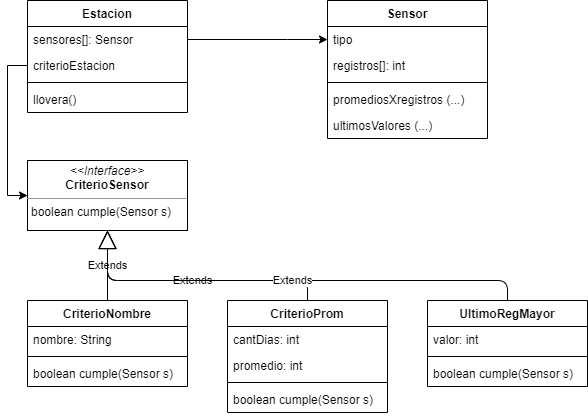

The diagram above was exported from draw.io. Its source (the exported page's mxGraphModel, read from the mxfile embedded in the PNG):
<mxGraphModel dx="1278" dy="624" grid="1" gridSize="10" guides="1" tooltips="1" connect="1" arrows="1" fold="1" page="1" pageScale="1" pageWidth="827" pageHeight="1169" math="0" shadow="0">
  <root>
    <mxCell id="0" />
    <mxCell id="1" parent="0" />
    <mxCell id="wAmePJvIQuasDUAeIwsN-1" value="Estacion" style="swimlane;fontStyle=1;align=center;verticalAlign=top;childLayout=stackLayout;horizontal=1;startSize=26;horizontalStack=0;resizeParent=1;resizeParentMax=0;resizeLast=0;collapsible=1;marginBottom=0;" parent="1" vertex="1">
      <mxGeometry x="80" y="40" width="160" height="112" as="geometry" />
    </mxCell>
    <mxCell id="wAmePJvIQuasDUAeIwsN-2" value="sensores[]: Sensor" style="text;strokeColor=none;fillColor=none;align=left;verticalAlign=top;spacingLeft=4;spacingRight=4;overflow=hidden;rotatable=0;points=[[0,0.5],[1,0.5]];portConstraint=eastwest;" parent="wAmePJvIQuasDUAeIwsN-1" vertex="1">
      <mxGeometry y="26" width="160" height="26" as="geometry" />
    </mxCell>
    <mxCell id="wAmePJvIQuasDUAeIwsN-20" value="criterioEstacion" style="text;strokeColor=none;fillColor=none;align=left;verticalAlign=top;spacingLeft=4;spacingRight=4;overflow=hidden;rotatable=0;points=[[0,0.5],[1,0.5]];portConstraint=eastwest;" parent="wAmePJvIQuasDUAeIwsN-1" vertex="1">
      <mxGeometry y="52" width="160" height="26" as="geometry" />
    </mxCell>
    <mxCell id="wAmePJvIQuasDUAeIwsN-3" value="" style="line;strokeWidth=1;fillColor=none;align=left;verticalAlign=middle;spacingTop=-1;spacingLeft=3;spacingRight=3;rotatable=0;labelPosition=right;points=[];portConstraint=eastwest;" parent="wAmePJvIQuasDUAeIwsN-1" vertex="1">
      <mxGeometry y="78" width="160" height="8" as="geometry" />
    </mxCell>
    <mxCell id="wAmePJvIQuasDUAeIwsN-4" value="llovera()" style="text;strokeColor=none;fillColor=none;align=left;verticalAlign=top;spacingLeft=4;spacingRight=4;overflow=hidden;rotatable=0;points=[[0,0.5],[1,0.5]];portConstraint=eastwest;" parent="wAmePJvIQuasDUAeIwsN-1" vertex="1">
      <mxGeometry y="86" width="160" height="26" as="geometry" />
    </mxCell>
    <mxCell id="wAmePJvIQuasDUAeIwsN-5" value="Sensor" style="swimlane;fontStyle=1;align=center;verticalAlign=top;childLayout=stackLayout;horizontal=1;startSize=26;horizontalStack=0;resizeParent=1;resizeParentMax=0;resizeLast=0;collapsible=1;marginBottom=0;" parent="1" vertex="1">
      <mxGeometry x="380" y="40" width="160" height="138" as="geometry" />
    </mxCell>
    <mxCell id="wAmePJvIQuasDUAeIwsN-6" value="tipo" style="text;strokeColor=none;fillColor=none;align=left;verticalAlign=top;spacingLeft=4;spacingRight=4;overflow=hidden;rotatable=0;points=[[0,0.5],[1,0.5]];portConstraint=eastwest;" parent="wAmePJvIQuasDUAeIwsN-5" vertex="1">
      <mxGeometry y="26" width="160" height="26" as="geometry" />
    </mxCell>
    <mxCell id="wAmePJvIQuasDUAeIwsN-9" value="registros[]: int" style="text;strokeColor=none;fillColor=none;align=left;verticalAlign=top;spacingLeft=4;spacingRight=4;overflow=hidden;rotatable=0;points=[[0,0.5],[1,0.5]];portConstraint=eastwest;" parent="wAmePJvIQuasDUAeIwsN-5" vertex="1">
      <mxGeometry y="52" width="160" height="26" as="geometry" />
    </mxCell>
    <mxCell id="wAmePJvIQuasDUAeIwsN-7" value="" style="line;strokeWidth=1;fillColor=none;align=left;verticalAlign=middle;spacingTop=-1;spacingLeft=3;spacingRight=3;rotatable=0;labelPosition=right;points=[];portConstraint=eastwest;" parent="wAmePJvIQuasDUAeIwsN-5" vertex="1">
      <mxGeometry y="78" width="160" height="8" as="geometry" />
    </mxCell>
    <mxCell id="wAmePJvIQuasDUAeIwsN-62" value="promediosXregistros (...)" style="text;strokeColor=none;fillColor=none;align=left;verticalAlign=top;spacingLeft=4;spacingRight=4;overflow=hidden;rotatable=0;points=[[0,0.5],[1,0.5]];portConstraint=eastwest;" parent="wAmePJvIQuasDUAeIwsN-5" vertex="1">
      <mxGeometry y="86" width="160" height="26" as="geometry" />
    </mxCell>
    <mxCell id="wAmePJvIQuasDUAeIwsN-61" value="ultimosValores (...)" style="text;strokeColor=none;fillColor=none;align=left;verticalAlign=top;spacingLeft=4;spacingRight=4;overflow=hidden;rotatable=0;points=[[0,0.5],[1,0.5]];portConstraint=eastwest;" parent="wAmePJvIQuasDUAeIwsN-5" vertex="1">
      <mxGeometry y="112" width="160" height="26" as="geometry" />
    </mxCell>
    <mxCell id="wAmePJvIQuasDUAeIwsN-11" style="edgeStyle=orthogonalEdgeStyle;rounded=0;orthogonalLoop=1;jettySize=auto;html=1;" parent="1" source="wAmePJvIQuasDUAeIwsN-2" target="wAmePJvIQuasDUAeIwsN-5" edge="1">
      <mxGeometry relative="1" as="geometry">
        <Array as="points">
          <mxPoint x="340" y="79" />
          <mxPoint x="340" y="79" />
        </Array>
      </mxGeometry>
    </mxCell>
    <mxCell id="wAmePJvIQuasDUAeIwsN-59" value="&lt;p style=&quot;margin: 0px ; margin-top: 4px ; text-align: center&quot;&gt;&lt;i&gt;&amp;lt;&amp;lt;Interface&amp;gt;&amp;gt;&lt;/i&gt;&lt;br&gt;&lt;b&gt;CriterioSensor&lt;/b&gt;&lt;/p&gt;&lt;hr size=&quot;1&quot;&gt;&lt;p style=&quot;margin: 0px ; margin-left: 4px&quot;&gt;boolean cumple(Sensor s)&lt;/p&gt;" style="verticalAlign=top;align=left;overflow=fill;fontSize=12;fontFamily=Helvetica;html=1;" parent="1" vertex="1">
      <mxGeometry x="80" y="200" width="160" height="70" as="geometry" />
    </mxCell>
    <mxCell id="wAmePJvIQuasDUAeIwsN-60" style="edgeStyle=orthogonalEdgeStyle;rounded=0;orthogonalLoop=1;jettySize=auto;html=1;entryX=0;entryY=0.5;entryDx=0;entryDy=0;" parent="1" source="wAmePJvIQuasDUAeIwsN-20" target="wAmePJvIQuasDUAeIwsN-59" edge="1">
      <mxGeometry relative="1" as="geometry" />
    </mxCell>
    <mxCell id="_sLU4nMUCiXrhP9GCLRf-1" value="CriterioNombre" style="swimlane;fontStyle=1;align=center;verticalAlign=top;childLayout=stackLayout;horizontal=1;startSize=26;horizontalStack=0;resizeParent=1;resizeParentMax=0;resizeLast=0;collapsible=1;marginBottom=0;" vertex="1" parent="1">
      <mxGeometry x="80" y="340" width="160" height="86" as="geometry" />
    </mxCell>
    <mxCell id="_sLU4nMUCiXrhP9GCLRf-2" value="nombre: String" style="text;strokeColor=none;fillColor=none;align=left;verticalAlign=top;spacingLeft=4;spacingRight=4;overflow=hidden;rotatable=0;points=[[0,0.5],[1,0.5]];portConstraint=eastwest;" vertex="1" parent="_sLU4nMUCiXrhP9GCLRf-1">
      <mxGeometry y="26" width="160" height="26" as="geometry" />
    </mxCell>
    <mxCell id="_sLU4nMUCiXrhP9GCLRf-3" value="" style="line;strokeWidth=1;fillColor=none;align=left;verticalAlign=middle;spacingTop=-1;spacingLeft=3;spacingRight=3;rotatable=0;labelPosition=right;points=[];portConstraint=eastwest;" vertex="1" parent="_sLU4nMUCiXrhP9GCLRf-1">
      <mxGeometry y="52" width="160" height="8" as="geometry" />
    </mxCell>
    <mxCell id="_sLU4nMUCiXrhP9GCLRf-4" value="boolean cumple(Sensor s)" style="text;strokeColor=none;fillColor=none;align=left;verticalAlign=top;spacingLeft=4;spacingRight=4;overflow=hidden;rotatable=0;points=[[0,0.5],[1,0.5]];portConstraint=eastwest;" vertex="1" parent="_sLU4nMUCiXrhP9GCLRf-1">
      <mxGeometry y="60" width="160" height="26" as="geometry" />
    </mxCell>
    <mxCell id="_sLU4nMUCiXrhP9GCLRf-5" value="CriterioProm" style="swimlane;fontStyle=1;align=center;verticalAlign=top;childLayout=stackLayout;horizontal=1;startSize=26;horizontalStack=0;resizeParent=1;resizeParentMax=0;resizeLast=0;collapsible=1;marginBottom=0;" vertex="1" parent="1">
      <mxGeometry x="280" y="340" width="160" height="112" as="geometry" />
    </mxCell>
    <mxCell id="_sLU4nMUCiXrhP9GCLRf-6" value="cantDias: int" style="text;strokeColor=none;fillColor=none;align=left;verticalAlign=top;spacingLeft=4;spacingRight=4;overflow=hidden;rotatable=0;points=[[0,0.5],[1,0.5]];portConstraint=eastwest;" vertex="1" parent="_sLU4nMUCiXrhP9GCLRf-5">
      <mxGeometry y="26" width="160" height="26" as="geometry" />
    </mxCell>
    <mxCell id="_sLU4nMUCiXrhP9GCLRf-16" value="promedio: int" style="text;strokeColor=none;fillColor=none;align=left;verticalAlign=top;spacingLeft=4;spacingRight=4;overflow=hidden;rotatable=0;points=[[0,0.5],[1,0.5]];portConstraint=eastwest;" vertex="1" parent="_sLU4nMUCiXrhP9GCLRf-5">
      <mxGeometry y="52" width="160" height="26" as="geometry" />
    </mxCell>
    <mxCell id="_sLU4nMUCiXrhP9GCLRf-7" value="" style="line;strokeWidth=1;fillColor=none;align=left;verticalAlign=middle;spacingTop=-1;spacingLeft=3;spacingRight=3;rotatable=0;labelPosition=right;points=[];portConstraint=eastwest;" vertex="1" parent="_sLU4nMUCiXrhP9GCLRf-5">
      <mxGeometry y="78" width="160" height="8" as="geometry" />
    </mxCell>
    <mxCell id="_sLU4nMUCiXrhP9GCLRf-17" value="boolean cumple(Sensor s)" style="text;strokeColor=none;fillColor=none;align=left;verticalAlign=top;spacingLeft=4;spacingRight=4;overflow=hidden;rotatable=0;points=[[0,0.5],[1,0.5]];portConstraint=eastwest;" vertex="1" parent="_sLU4nMUCiXrhP9GCLRf-5">
      <mxGeometry y="86" width="160" height="26" as="geometry" />
    </mxCell>
    <mxCell id="_sLU4nMUCiXrhP9GCLRf-9" value="Extends" style="endArrow=block;endSize=16;endFill=0;html=1;" edge="1" parent="1" source="_sLU4nMUCiXrhP9GCLRf-1" target="wAmePJvIQuasDUAeIwsN-59">
      <mxGeometry width="160" relative="1" as="geometry">
        <mxPoint x="330" y="320" as="sourcePoint" />
        <mxPoint x="490" y="320" as="targetPoint" />
        <Array as="points" />
      </mxGeometry>
    </mxCell>
    <mxCell id="_sLU4nMUCiXrhP9GCLRf-10" value="Extends" style="endArrow=block;endSize=16;endFill=0;html=1;" edge="1" parent="1" source="_sLU4nMUCiXrhP9GCLRf-5" target="wAmePJvIQuasDUAeIwsN-59">
      <mxGeometry width="160" relative="1" as="geometry">
        <mxPoint x="330" y="320" as="sourcePoint" />
        <mxPoint x="490" y="320" as="targetPoint" />
        <Array as="points">
          <mxPoint x="360" y="320" />
          <mxPoint x="160" y="320" />
        </Array>
      </mxGeometry>
    </mxCell>
    <mxCell id="_sLU4nMUCiXrhP9GCLRf-11" value="UltimoRegMayor" style="swimlane;fontStyle=1;align=center;verticalAlign=top;childLayout=stackLayout;horizontal=1;startSize=26;horizontalStack=0;resizeParent=1;resizeParentMax=0;resizeLast=0;collapsible=1;marginBottom=0;" vertex="1" parent="1">
      <mxGeometry x="480" y="340" width="160" height="86" as="geometry" />
    </mxCell>
    <mxCell id="_sLU4nMUCiXrhP9GCLRf-12" value="valor: int" style="text;strokeColor=none;fillColor=none;align=left;verticalAlign=top;spacingLeft=4;spacingRight=4;overflow=hidden;rotatable=0;points=[[0,0.5],[1,0.5]];portConstraint=eastwest;" vertex="1" parent="_sLU4nMUCiXrhP9GCLRf-11">
      <mxGeometry y="26" width="160" height="26" as="geometry" />
    </mxCell>
    <mxCell id="_sLU4nMUCiXrhP9GCLRf-13" value="" style="line;strokeWidth=1;fillColor=none;align=left;verticalAlign=middle;spacingTop=-1;spacingLeft=3;spacingRight=3;rotatable=0;labelPosition=right;points=[];portConstraint=eastwest;" vertex="1" parent="_sLU4nMUCiXrhP9GCLRf-11">
      <mxGeometry y="52" width="160" height="8" as="geometry" />
    </mxCell>
    <mxCell id="_sLU4nMUCiXrhP9GCLRf-18" value="boolean cumple(Sensor s)" style="text;strokeColor=none;fillColor=none;align=left;verticalAlign=top;spacingLeft=4;spacingRight=4;overflow=hidden;rotatable=0;points=[[0,0.5],[1,0.5]];portConstraint=eastwest;" vertex="1" parent="_sLU4nMUCiXrhP9GCLRf-11">
      <mxGeometry y="60" width="160" height="26" as="geometry" />
    </mxCell>
    <mxCell id="_sLU4nMUCiXrhP9GCLRf-15" value="Extends" style="endArrow=block;endSize=16;endFill=0;html=1;" edge="1" parent="1" source="_sLU4nMUCiXrhP9GCLRf-11" target="wAmePJvIQuasDUAeIwsN-59">
      <mxGeometry width="160" relative="1" as="geometry">
        <mxPoint x="330" y="320" as="sourcePoint" />
        <mxPoint x="490" y="320" as="targetPoint" />
        <Array as="points">
          <mxPoint x="560" y="320" />
          <mxPoint x="160" y="320" />
        </Array>
      </mxGeometry>
    </mxCell>
  </root>
</mxGraphModel>